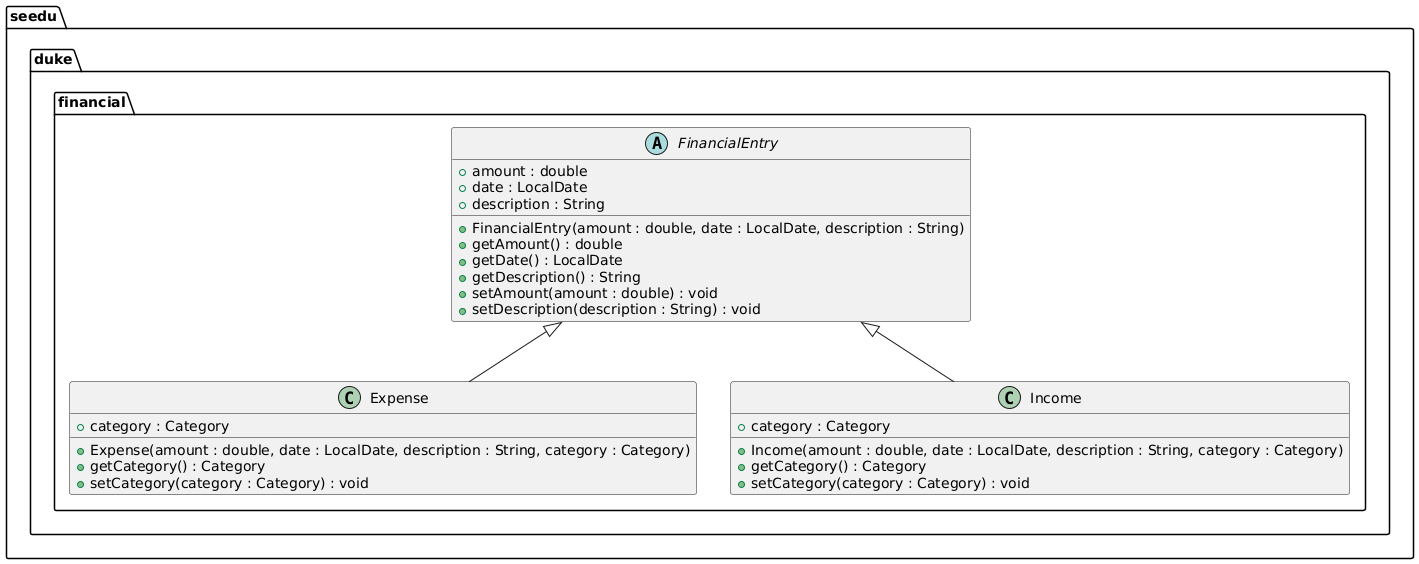

The diagram above was rendered by PlantUML. Its source (embedded in the PNG):
@startuml
package seedu.duke.financial {
    abstract class FinancialEntry {
        + amount : double
        + date : LocalDate
        + description : String

        + FinancialEntry(amount : double, date : LocalDate, description : String)
        + getAmount() : double
        + getDate() : LocalDate
        + getDescription() : String
        + setAmount(amount : double) : void
        + setDescription(description : String) : void
    }

    class Expense extends FinancialEntry {
        + category : Category
        + Expense(amount : double, date : LocalDate, description : String, category : Category)
        + getCategory() : Category
        + setCategory(category : Category) : void
    }

    class Income extends FinancialEntry {
        + category : Category
        + Income(amount : double, date : LocalDate, description : String, category : Category)
        + getCategory() : Category
        + setCategory(category : Category) : void
    }
}
@enduml